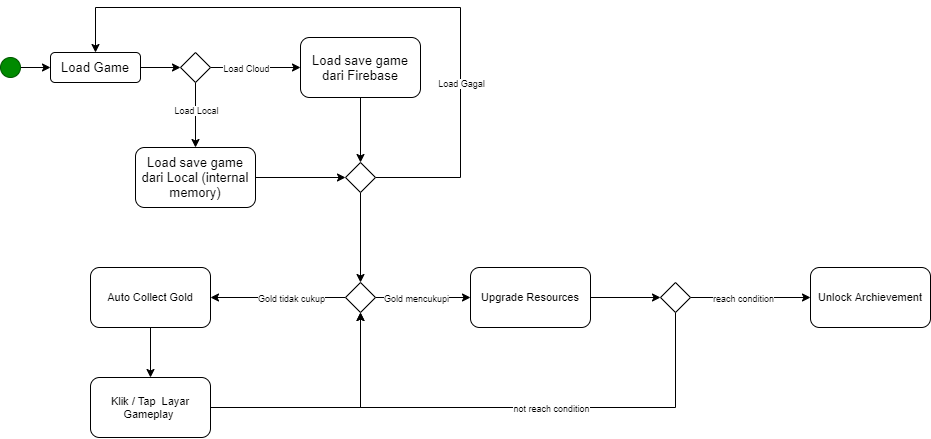

The diagram above was exported from draw.io. Its source (the exported page's mxGraphModel, read from the mxfile embedded in the PNG):
<mxGraphModel dx="2220" dy="940" grid="1" gridSize="10" guides="1" tooltips="1" connect="1" arrows="1" fold="1" page="1" pageScale="1" pageWidth="1400" pageHeight="850" math="0" shadow="0">
  <root>
    <mxCell id="0" />
    <mxCell id="1" parent="0" />
    <mxCell id="hL5_vUrn3uZY8F1D-THH-7" style="edgeStyle=orthogonalEdgeStyle;rounded=0;orthogonalLoop=1;jettySize=auto;html=1;fontSize=13;" parent="1" source="hL5_vUrn3uZY8F1D-THH-5" target="hL5_vUrn3uZY8F1D-THH-6" edge="1">
      <mxGeometry relative="1" as="geometry" />
    </mxCell>
    <mxCell id="hL5_vUrn3uZY8F1D-THH-5" value="" style="ellipse;whiteSpace=wrap;html=1;aspect=fixed;fontSize=15;align=left;fillColor=#008a00;strokeColor=#005700;fontColor=#ffffff;" parent="1" vertex="1">
      <mxGeometry x="80" y="230" width="20" height="20" as="geometry" />
    </mxCell>
    <mxCell id="hL5_vUrn3uZY8F1D-THH-9" style="edgeStyle=orthogonalEdgeStyle;rounded=0;orthogonalLoop=1;jettySize=auto;html=1;fontSize=13;" parent="1" source="hL5_vUrn3uZY8F1D-THH-6" target="hL5_vUrn3uZY8F1D-THH-8" edge="1">
      <mxGeometry relative="1" as="geometry" />
    </mxCell>
    <mxCell id="hL5_vUrn3uZY8F1D-THH-6" value="Load Game" style="rounded=1;whiteSpace=wrap;html=1;fontSize=13;align=center;" parent="1" vertex="1">
      <mxGeometry x="130" y="225" width="90" height="30" as="geometry" />
    </mxCell>
    <mxCell id="hL5_vUrn3uZY8F1D-THH-11" style="edgeStyle=orthogonalEdgeStyle;rounded=0;orthogonalLoop=1;jettySize=auto;html=1;entryX=0;entryY=0.5;entryDx=0;entryDy=0;fontSize=13;" parent="1" source="hL5_vUrn3uZY8F1D-THH-8" target="hL5_vUrn3uZY8F1D-THH-10" edge="1">
      <mxGeometry relative="1" as="geometry" />
    </mxCell>
    <mxCell id="hL5_vUrn3uZY8F1D-THH-14" value="Load Cloud" style="edgeLabel;html=1;align=center;verticalAlign=middle;resizable=0;points=[];fontSize=9;" parent="hL5_vUrn3uZY8F1D-THH-11" vertex="1" connectable="0">
      <mxGeometry x="-0.2143" y="-1" relative="1" as="geometry">
        <mxPoint y="-1" as="offset" />
      </mxGeometry>
    </mxCell>
    <mxCell id="hL5_vUrn3uZY8F1D-THH-13" style="edgeStyle=orthogonalEdgeStyle;rounded=0;orthogonalLoop=1;jettySize=auto;html=1;fontSize=13;" parent="1" source="hL5_vUrn3uZY8F1D-THH-8" target="hL5_vUrn3uZY8F1D-THH-12" edge="1">
      <mxGeometry relative="1" as="geometry">
        <Array as="points">
          <mxPoint x="275" y="280" />
          <mxPoint x="275" y="280" />
        </Array>
      </mxGeometry>
    </mxCell>
    <mxCell id="hL5_vUrn3uZY8F1D-THH-16" value="&lt;div&gt;Load Local&lt;/div&gt;" style="edgeLabel;html=1;align=center;verticalAlign=middle;resizable=0;points=[];fontSize=9;" parent="hL5_vUrn3uZY8F1D-THH-13" vertex="1" connectable="0">
      <mxGeometry x="-0.1941" relative="1" as="geometry">
        <mxPoint as="offset" />
      </mxGeometry>
    </mxCell>
    <mxCell id="hL5_vUrn3uZY8F1D-THH-8" value="" style="rhombus;whiteSpace=wrap;html=1;fontSize=13;align=center;" parent="1" vertex="1">
      <mxGeometry x="260" y="225" width="30" height="30" as="geometry" />
    </mxCell>
    <mxCell id="hL5_vUrn3uZY8F1D-THH-19" style="edgeStyle=orthogonalEdgeStyle;rounded=0;orthogonalLoop=1;jettySize=auto;html=1;entryX=0.5;entryY=0;entryDx=0;entryDy=0;fontSize=9;" parent="1" source="hL5_vUrn3uZY8F1D-THH-10" target="hL5_vUrn3uZY8F1D-THH-17" edge="1">
      <mxGeometry relative="1" as="geometry" />
    </mxCell>
    <mxCell id="hL5_vUrn3uZY8F1D-THH-10" value="Load save game dari Firebase" style="rounded=1;whiteSpace=wrap;html=1;fontSize=13;align=center;" parent="1" vertex="1">
      <mxGeometry x="380" y="210" width="120" height="60" as="geometry" />
    </mxCell>
    <mxCell id="hL5_vUrn3uZY8F1D-THH-20" style="edgeStyle=orthogonalEdgeStyle;rounded=0;orthogonalLoop=1;jettySize=auto;html=1;entryX=0;entryY=0.5;entryDx=0;entryDy=0;fontSize=9;" parent="1" source="hL5_vUrn3uZY8F1D-THH-12" target="hL5_vUrn3uZY8F1D-THH-17" edge="1">
      <mxGeometry relative="1" as="geometry" />
    </mxCell>
    <mxCell id="hL5_vUrn3uZY8F1D-THH-12" value="Load save game dari Local (internal memory)" style="rounded=1;whiteSpace=wrap;html=1;fontSize=13;align=center;" parent="1" vertex="1">
      <mxGeometry x="215" y="320" width="120" height="60" as="geometry" />
    </mxCell>
    <mxCell id="hL5_vUrn3uZY8F1D-THH-22" style="edgeStyle=orthogonalEdgeStyle;rounded=0;orthogonalLoop=1;jettySize=auto;html=1;entryX=0.5;entryY=0;entryDx=0;entryDy=0;fontSize=9;" parent="1" source="hL5_vUrn3uZY8F1D-THH-17" target="hL5_vUrn3uZY8F1D-THH-6" edge="1">
      <mxGeometry relative="1" as="geometry">
        <Array as="points">
          <mxPoint x="540" y="350" />
          <mxPoint x="540" y="180" />
          <mxPoint x="175" y="180" />
        </Array>
      </mxGeometry>
    </mxCell>
    <mxCell id="hL5_vUrn3uZY8F1D-THH-23" value="Load Gagal" style="edgeLabel;html=1;align=center;verticalAlign=middle;resizable=0;points=[];fontSize=9;" parent="hL5_vUrn3uZY8F1D-THH-22" vertex="1" connectable="0">
      <mxGeometry x="-0.4581" relative="1" as="geometry">
        <mxPoint as="offset" />
      </mxGeometry>
    </mxCell>
    <mxCell id="hL5_vUrn3uZY8F1D-THH-32" style="edgeStyle=orthogonalEdgeStyle;rounded=0;orthogonalLoop=1;jettySize=auto;html=1;entryX=0.5;entryY=0;entryDx=0;entryDy=0;fontSize=11;" parent="1" source="hL5_vUrn3uZY8F1D-THH-17" target="hL5_vUrn3uZY8F1D-THH-30" edge="1">
      <mxGeometry relative="1" as="geometry" />
    </mxCell>
    <mxCell id="hL5_vUrn3uZY8F1D-THH-17" value="" style="rhombus;whiteSpace=wrap;html=1;fontSize=13;align=center;" parent="1" vertex="1">
      <mxGeometry x="425" y="335" width="30" height="30" as="geometry" />
    </mxCell>
    <mxCell id="hL5_vUrn3uZY8F1D-THH-34" style="edgeStyle=orthogonalEdgeStyle;rounded=0;orthogonalLoop=1;jettySize=auto;html=1;fontSize=11;" parent="1" source="hL5_vUrn3uZY8F1D-THH-24" target="hL5_vUrn3uZY8F1D-THH-27" edge="1">
      <mxGeometry relative="1" as="geometry" />
    </mxCell>
    <mxCell id="hL5_vUrn3uZY8F1D-THH-24" value="Auto Collect Gold" style="rounded=1;whiteSpace=wrap;html=1;fontSize=11;align=center;" parent="1" vertex="1">
      <mxGeometry x="170" y="440" width="120" height="60" as="geometry" />
    </mxCell>
    <mxCell id="hL5_vUrn3uZY8F1D-THH-38" style="edgeStyle=orthogonalEdgeStyle;rounded=0;orthogonalLoop=1;jettySize=auto;html=1;fontSize=11;" parent="1" source="hL5_vUrn3uZY8F1D-THH-27" target="hL5_vUrn3uZY8F1D-THH-30" edge="1">
      <mxGeometry relative="1" as="geometry" />
    </mxCell>
    <mxCell id="hL5_vUrn3uZY8F1D-THH-27" value="Klik / Tap&amp;nbsp; Layar Gameplay&amp;nbsp;" style="rounded=1;whiteSpace=wrap;html=1;fontSize=11;align=center;" parent="1" vertex="1">
      <mxGeometry x="170" y="550" width="120" height="60" as="geometry" />
    </mxCell>
    <mxCell id="hL5_vUrn3uZY8F1D-THH-33" style="edgeStyle=orthogonalEdgeStyle;rounded=0;orthogonalLoop=1;jettySize=auto;html=1;entryX=1;entryY=0.5;entryDx=0;entryDy=0;fontSize=11;" parent="1" source="hL5_vUrn3uZY8F1D-THH-30" target="hL5_vUrn3uZY8F1D-THH-24" edge="1">
      <mxGeometry relative="1" as="geometry">
        <Array as="points">
          <mxPoint x="380" y="470" />
          <mxPoint x="380" y="470" />
        </Array>
      </mxGeometry>
    </mxCell>
    <mxCell id="hL5_vUrn3uZY8F1D-THH-48" value="Gold tidak cukup" style="edgeLabel;html=1;align=center;verticalAlign=middle;resizable=0;points=[];fontSize=9;" parent="hL5_vUrn3uZY8F1D-THH-33" vertex="1" connectable="0">
      <mxGeometry x="0.1826" relative="1" as="geometry">
        <mxPoint x="25" as="offset" />
      </mxGeometry>
    </mxCell>
    <mxCell id="hL5_vUrn3uZY8F1D-THH-37" style="edgeStyle=orthogonalEdgeStyle;rounded=0;orthogonalLoop=1;jettySize=auto;html=1;fontSize=11;" parent="1" source="hL5_vUrn3uZY8F1D-THH-30" target="hL5_vUrn3uZY8F1D-THH-35" edge="1">
      <mxGeometry relative="1" as="geometry" />
    </mxCell>
    <mxCell id="hL5_vUrn3uZY8F1D-THH-47" value="Gold mencukupi" style="edgeLabel;html=1;align=center;verticalAlign=middle;resizable=0;points=[];fontSize=9;" parent="hL5_vUrn3uZY8F1D-THH-37" vertex="1" connectable="0">
      <mxGeometry x="-0.1426" relative="1" as="geometry">
        <mxPoint as="offset" />
      </mxGeometry>
    </mxCell>
    <mxCell id="hL5_vUrn3uZY8F1D-THH-30" value="" style="rhombus;whiteSpace=wrap;html=1;fontSize=13;align=center;" parent="1" vertex="1">
      <mxGeometry x="425" y="455" width="30" height="30" as="geometry" />
    </mxCell>
    <mxCell id="hL5_vUrn3uZY8F1D-THH-43" style="edgeStyle=orthogonalEdgeStyle;rounded=0;orthogonalLoop=1;jettySize=auto;html=1;entryX=0;entryY=0.5;entryDx=0;entryDy=0;fontSize=11;" parent="1" source="hL5_vUrn3uZY8F1D-THH-35" target="hL5_vUrn3uZY8F1D-THH-41" edge="1">
      <mxGeometry relative="1" as="geometry" />
    </mxCell>
    <mxCell id="hL5_vUrn3uZY8F1D-THH-35" value="Upgrade Resources" style="rounded=1;whiteSpace=wrap;html=1;fontSize=11;align=center;" parent="1" vertex="1">
      <mxGeometry x="550" y="440" width="120" height="60" as="geometry" />
    </mxCell>
    <mxCell id="hL5_vUrn3uZY8F1D-THH-44" style="edgeStyle=orthogonalEdgeStyle;rounded=0;orthogonalLoop=1;jettySize=auto;html=1;fontSize=11;" parent="1" source="hL5_vUrn3uZY8F1D-THH-41" target="hL5_vUrn3uZY8F1D-THH-45" edge="1">
      <mxGeometry relative="1" as="geometry">
        <mxPoint x="840" y="470" as="targetPoint" />
      </mxGeometry>
    </mxCell>
    <mxCell id="hL5_vUrn3uZY8F1D-THH-49" value="reach condition" style="edgeLabel;html=1;align=center;verticalAlign=middle;resizable=0;points=[];fontSize=9;" parent="hL5_vUrn3uZY8F1D-THH-44" vertex="1" connectable="0">
      <mxGeometry x="-0.1345" relative="1" as="geometry">
        <mxPoint as="offset" />
      </mxGeometry>
    </mxCell>
    <mxCell id="hL5_vUrn3uZY8F1D-THH-46" style="edgeStyle=orthogonalEdgeStyle;rounded=0;orthogonalLoop=1;jettySize=auto;html=1;entryX=0.5;entryY=1;entryDx=0;entryDy=0;fontSize=11;" parent="1" source="hL5_vUrn3uZY8F1D-THH-41" target="hL5_vUrn3uZY8F1D-THH-30" edge="1">
      <mxGeometry relative="1" as="geometry">
        <Array as="points">
          <mxPoint x="755" y="580" />
          <mxPoint x="440" y="580" />
        </Array>
      </mxGeometry>
    </mxCell>
    <mxCell id="hL5_vUrn3uZY8F1D-THH-50" value="not reach condition" style="edgeLabel;html=1;align=center;verticalAlign=middle;resizable=0;points=[];fontSize=9;" parent="hL5_vUrn3uZY8F1D-THH-46" vertex="1" connectable="0">
      <mxGeometry x="-0.1266" y="2" relative="1" as="geometry">
        <mxPoint y="-2" as="offset" />
      </mxGeometry>
    </mxCell>
    <mxCell id="hL5_vUrn3uZY8F1D-THH-41" value="" style="rhombus;whiteSpace=wrap;html=1;fontSize=13;align=center;" parent="1" vertex="1">
      <mxGeometry x="740" y="455" width="30" height="30" as="geometry" />
    </mxCell>
    <mxCell id="hL5_vUrn3uZY8F1D-THH-45" value="Unlock Archievement" style="rounded=1;whiteSpace=wrap;html=1;fontSize=11;align=center;" parent="1" vertex="1">
      <mxGeometry x="890" y="440" width="120" height="60" as="geometry" />
    </mxCell>
  </root>
</mxGraphModel>